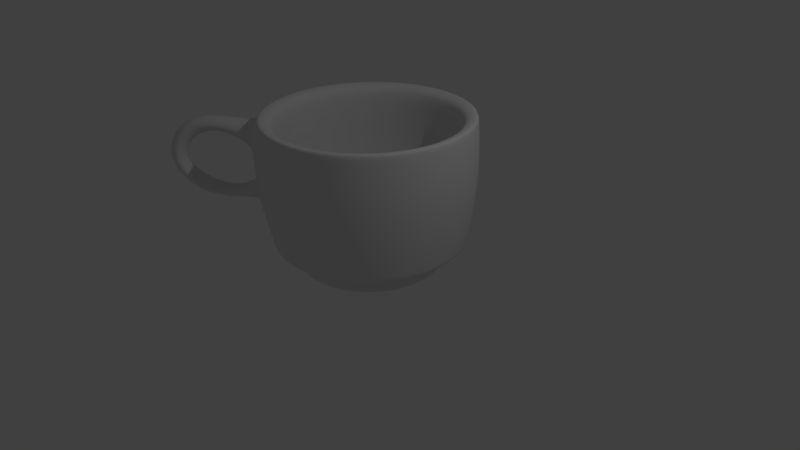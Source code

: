 # Source: coffee_cup_02.blend  (saved by Blender 2.76.0; exported with 4.5.12 LTS)
import bpy
from mathutils import Matrix  # noqa: F401  (used for matrix-valued properties, if any)

bpy.ops.wm.read_factory_settings(use_empty=True)
scene = bpy.context.scene
scene.name = 'Scene'

# ---- collections
col_collection_1 = bpy.data.collections.new('Collection 1'); scene.collection.children.link(col_collection_1)

# ---- world
world_world = bpy.data.worlds.new('World'); scene.world = world_world
world_world.color = (0.05088, 0.05088, 0.05088)
world_world.use_sun_shadow = False
world_world.sun_shadow_jitter_overblur = 0.0
world_world.cycles.sampling_method = 'MANUAL'
world_world.cycles.sample_map_resolution = 256

# ---- cameras
cam_camera = bpy.data.cameras.new('Camera')
cam_camera.clip_end = 100.0
cam_camera.lens = 35.0
cam_camera.sensor_width = 32.0
cam_camera.sensor_height = 18.0
cam_camera.ortho_scale = 7.314
cam_camera.dof.focus_distance = 0.0
cam_camera.dof.aperture_fstop = 128.0

# ---- lights
light_lamp = bpy.data.lights.new('Lamp', 'POINT')
light_lamp.transmission_factor = 0.0
light_lamp.cutoff_distance = 30.0
light_lamp.energy = 100.0
light_lamp.shadow_buffer_clip_start = 1.001
light_lamp.shadow_soft_size = 0.1
light_lamp.shadow_maximum_resolution = 0.006
light_lamp.use_absolute_resolution = True
light_lamp.cycles.use_multiple_importance_sampling = False

# ---- meshes
me_circle_003 = bpy.data.meshes.new('Circle.003')
me_circle_003.from_pydata([(0.0, 0.0, 0.215), (0.0, 0.8753, 0.04002), (-0.5145, 0.7081, 0.04002), (-0.8324, 0.2705, 0.04002), (-0.8324, -0.2705, 0.04002), (-0.5145, -0.7081, 0.04002), (8.742e-08, -0.8753, 0.04002), (0.5145, -0.7081, 0.04002), (0.8324, -0.2705, 0.04002), (0.8324, 0.2705, 0.04002), (0.5145, 0.7081, 0.04002), (1.183e-08, 1.274, 1.969), (-0.749, 1.031, 1.969), (-1.212, 0.3938, 1.969), (-1.212, -0.3938, 1.969), (-0.749, -1.031, 1.969), (1.438e-07, -1.274, 1.969), (0.749, -1.031, 1.969), (1.212, -0.3938, 1.969), (1.212, 0.3938, 1.969), (0.749, 1.031, 1.969), (0.7346, -1.011, 1.323), (0.6838, -0.9412, 0.7481), (1.304e-07, -1.163, 0.7481), (1.399e-07, -1.25, 1.323), (1.189, 0.3862, 1.323), (1.106, 0.3595, 0.7481), (1.106, -0.3595, 0.7481), (1.189, -0.3862, 1.323), (-1.189, -0.3862, 1.323), (-1.106, -0.3595, 0.7481), (-1.106, 0.3595, 0.7481), (-1.189, 0.3862, 1.323), (1.187e-08, 1.25, 1.323), (1.079e-08, 1.163, 0.7481), (0.6838, 0.9412, 0.7481), (0.7346, 1.011, 1.323), (-0.6838, -0.9412, 0.7481), (-0.7346, -1.011, 1.323), (-0.6838, 0.9412, 0.7481), (-0.7346, 1.011, 1.323), (-4.132e-09, -2.468e-09, 0.0), (-4.132e-09, 0.8475, 0.0), (-0.4981, 0.6856, 0.0), (-0.806, 0.2619, 0.0), (-0.806, -0.2619, 0.0), (-0.4981, -0.6856, 0.0), (6.996e-08, -0.8475, 0.0), (0.4981, -0.6856, 0.0), (0.806, -0.2619, 0.0), (0.806, 0.2619, 0.0), (0.4981, 0.6856, 0.0), (1.081e-08, 1.428, 2.001), (-0.8393, 1.155, 2.001), (-1.358, 0.4413, 2.001), (-1.358, -0.4413, 2.001), (-0.8393, -1.155, 2.001), (1.356e-07, -1.428, 2.001), (0.8393, -1.155, 2.001), (1.358, -0.4413, 2.001), (1.358, 0.4413, 2.001), (0.8393, 1.155, 2.001), (0.861, -1.185, 1.323), (0.8133, -1.119, 0.6821), (1.316e-07, -1.384, 0.6821), (1.399e-07, -1.465, 1.323), (1.393, 0.4526, 1.323), (1.316, 0.4276, 0.6821), (1.316, -0.4276, 0.6821), (1.393, -0.4526, 1.323), (-1.393, -0.4526, 1.323), (-1.316, -0.4276, 0.6821), (-1.316, 0.4276, 0.6821), (-1.393, 0.4526, 1.323), (1.187e-08, 1.465, 1.323), (1.064e-08, 1.384, 0.6821), (0.8133, 1.119, 0.6821), (0.861, 1.185, 1.323), (-0.8133, -1.119, 0.6821), (-0.861, -1.185, 1.323), (-0.8133, 1.119, 0.6821), (-0.861, 1.185, 1.323), (0.7673, -1.056, 0.3421), (1.242, 0.4034, 0.3421), (-1.242, -0.4034, 0.3421), (7.527e-09, 1.305, 0.3421), (1.216e-07, -1.305, 0.3421), (1.242, -0.4034, 0.3421), (-1.242, 0.4034, 0.3421), (0.7673, 1.056, 0.3421), (-0.7673, -1.056, 0.3421), (-0.7673, 1.056, 0.3421), (0.604, -0.8313, 0.2321), (0.9773, 0.3175, 0.2321), (-0.9773, -0.3175, 0.2321), (3.19e-09, 1.028, 0.2321), (9.302e-08, -1.028, 0.2321), (0.9773, -0.3175, 0.2321), (-0.9773, 0.3175, 0.2321), (0.604, 0.8313, 0.2321), (-0.604, -0.8313, 0.2321), (-0.604, 0.8313, 0.2321), (1.227e-07, -1.313, 0.3842), (1.249, -0.4058, 0.3842), (-1.249, 0.4058, 0.3842), (0.7719, 1.062, 0.3842), (-0.7719, -1.062, 0.3842), (-0.7719, 1.062, 0.3842), (0.7719, -1.062, 0.3842), (1.249, 0.4058, 0.3842), (-1.249, -0.4058, 0.3842), (7.931e-09, 1.313, 0.3842), (0.6021, -0.8287, 0.2024), (0.9742, 0.3165, 0.2024), (-0.9742, -0.3165, 0.2024), (2.819e-09, 1.024, 0.2024), (9.237e-08, -1.024, 0.2024), (0.9742, -0.3165, 0.2024), (-0.9742, 0.3165, 0.2024), (0.6021, 0.8287, 0.2024), (-0.6021, -0.8287, 0.2024), (-0.6021, 0.8287, 0.2024), (0.5899, -0.8119, 0.03351), (0.9545, 0.3101, 0.03351), (-0.9545, -0.3101, 0.03351), (4.177e-10, 1.004, 0.03351), (8.816e-08, -1.004, 0.03351), (0.9545, -0.3101, 0.03351), (-0.9545, 0.3101, 0.03351), (0.5899, 0.8119, 0.03351), (-0.5899, -0.8119, 0.03351), (-0.5899, 0.8119, 0.03351), (1.36e-07, -1.431, 1.942), (1.361, -0.4423, 1.942), (-1.361, 0.4423, 1.942), (0.8412, 1.158, 1.942), (-0.8412, -1.158, 1.942), (-0.8412, 1.158, 1.942), (0.8412, -1.158, 1.942), (1.361, 0.4423, 1.942), (-1.361, -0.4423, 1.942), (1.09e-08, 1.431, 1.942), (1.358e-07, -1.21, 1.87), (1.151, -0.3739, 1.87), (-1.151, 0.3739, 1.87), (0.7112, 0.9789, 1.87), (-0.7112, -0.9789, 1.87), (-0.7112, 0.9789, 1.87), (0.7112, -0.9789, 1.87), (1.151, 0.3739, 1.87), (-1.151, -0.3739, 1.87), (1.071e-08, 1.21, 1.87), (-1.227, -0.6706, 1.802), (-1.24, -0.6747, 1.505), (-1.025, -0.9704, 1.508), (-1.017, -0.9594, 1.791), (-1.217, -0.6563, 1.016), (-1.185, -0.6461, 0.7548), (-0.9808, -0.9277, 0.8721), (-1.0, -0.9544, 1.133), (-1.881, -1.18, 1.895), (-1.658, -1.184, 1.734), (-1.57, -1.479, 1.933), (-1.795, -1.468, 2.075), (-1.624, -1.011, 0.8533), (-1.849, -1.001, 0.7168), (-1.764, -1.283, 0.6479), (-1.535, -1.31, 0.7735), (-1.767, -1.797, 1.36), (-2.002, -1.825, 1.364), (-2.238, -1.54, 1.312), (-2.007, -1.5, 1.304), (0.5324, -0.7328, 0.2359), (0.8615, 0.2799, 0.2359), (-0.8615, -0.2799, 0.2359), (1.144e-09, 0.9058, 0.2359), (9.198e-08, -0.9058, 0.2359), (0.8615, -0.2799, 0.2359), (-0.8615, 0.2799, 0.2359), (0.5324, 0.7328, 0.2359), (-0.5324, -0.7328, 0.2359), (-0.5324, 0.7328, 0.2359)], [], [(0, 1, 2), (0, 2, 3), (0, 3, 4), (0, 4, 5), (0, 5, 6), (0, 6, 7), (0, 7, 8), (0, 8, 9), (0, 9, 10), (0, 10, 1), (148, 142, 16, 17), (149, 143, 18, 19), (150, 144, 13, 14), (151, 145, 20, 11), (142, 146, 15, 16), (143, 148, 17, 18), (144, 147, 12, 13), (147, 151, 11, 12), (145, 149, 19, 20), (146, 150, 14, 15), (180, 174, 30, 37), (37, 30, 29, 38), (179, 173, 26, 35), (35, 26, 25, 36), (181, 175, 34, 39), (39, 34, 33, 40), (178, 181, 39, 31), (31, 39, 40, 32), (177, 172, 22, 27), (27, 22, 21, 28), (176, 180, 37, 23), (23, 37, 38, 24), (175, 179, 35, 34), (34, 35, 36, 33), (174, 178, 31, 30), (30, 31, 32, 29), (173, 177, 27, 26), (26, 27, 28, 25), (172, 176, 23, 22), (22, 23, 24, 21), (43, 42, 41), (44, 43, 41), (45, 44, 41), (46, 45, 41), (47, 46, 41), (48, 47, 41), (49, 48, 41), (50, 49, 41), (51, 50, 41), (42, 51, 41), (138, 132, 65, 62), (139, 133, 69, 66), (140, 134, 73, 70), (141, 135, 77, 74), (132, 136, 79, 65), (133, 138, 62, 69), (134, 137, 81, 73), (137, 141, 74, 81), (135, 139, 66, 77), (70, 79, 154, 153), (130, 124, 45, 46), (79, 70, 156, 159), (129, 123, 50, 51), (77, 66, 67, 76), (131, 125, 42, 43), (81, 74, 75, 80), (128, 131, 43, 44), (73, 81, 80, 72), (127, 122, 48, 49), (69, 62, 63, 68), (126, 130, 46, 47), (65, 79, 78, 64), (125, 129, 51, 42), (74, 77, 76, 75), (124, 128, 44, 45), (70, 73, 72, 71), (123, 127, 49, 50), (66, 69, 68, 67), (122, 126, 47, 48), (62, 65, 64, 63), (12, 11, 52, 53), (13, 12, 53, 54), (14, 13, 54, 55), (15, 14, 55, 56), (16, 15, 56, 57), (17, 16, 57, 58), (18, 17, 58, 59), (19, 18, 59, 60), (20, 19, 60, 61), (11, 20, 61, 52), (108, 102, 86, 82), (109, 103, 87, 83), (110, 104, 88, 84), (111, 105, 89, 85), (102, 106, 90, 86), (103, 108, 82, 87), (104, 107, 91, 88), (107, 111, 85, 91), (105, 109, 83, 89), (106, 110, 84, 90), (82, 86, 96, 92), (83, 87, 97, 93), (84, 88, 98, 94), (85, 89, 99, 95), (86, 90, 100, 96), (87, 82, 92, 97), (88, 91, 101, 98), (91, 85, 95, 101), (89, 83, 93, 99), (90, 84, 94, 100), (78, 71, 110, 106), (76, 67, 109, 105), (80, 75, 111, 107), (72, 80, 107, 104), (68, 63, 108, 103), (64, 78, 106, 102), (75, 76, 105, 111), (71, 72, 104, 110), (67, 68, 103, 109), (63, 64, 102, 108), (92, 96, 116, 112), (93, 97, 117, 113), (94, 98, 118, 114), (95, 99, 119, 115), (96, 100, 120, 116), (97, 92, 112, 117), (98, 101, 121, 118), (101, 95, 115, 121), (99, 93, 113, 119), (100, 94, 114, 120), (112, 116, 126, 122), (113, 117, 127, 123), (114, 118, 128, 124), (115, 119, 129, 125), (116, 120, 130, 126), (117, 112, 122, 127), (118, 121, 131, 128), (121, 115, 125, 131), (119, 113, 123, 129), (120, 114, 124, 130), (56, 55, 140, 136), (61, 60, 139, 135), (53, 52, 141, 137), (54, 53, 137, 134), (59, 58, 138, 133), (57, 56, 136, 132), (52, 61, 135, 141), (55, 54, 134, 140), (60, 59, 133, 139), (58, 57, 132, 138), (38, 29, 150, 146), (36, 25, 149, 145), (40, 33, 151, 147), (32, 40, 147, 144), (28, 21, 148, 143), (24, 38, 146, 142), (33, 36, 145, 151), (29, 32, 144, 150), (25, 28, 143, 149), (21, 24, 142, 148), (159, 156, 164, 167), (140, 70, 153, 152), (136, 140, 152, 155), (79, 136, 155, 154), (154, 155, 163, 162), (78, 79, 159, 158), (70, 71, 157, 156), (71, 78, 158, 157), (152, 153, 161, 160), (158, 159, 167, 166), (155, 152, 160, 163), (153, 154, 162, 161), (157, 158, 166, 165), (156, 157, 165, 164), (168, 169, 166, 167), (169, 170, 165, 166), (170, 171, 164, 165), (171, 168, 167, 164), (161, 162, 168, 171), (160, 161, 171, 170), (163, 160, 170, 169), (162, 163, 169, 168), (7, 6, 176, 172), (9, 8, 177, 173), (4, 3, 178, 174), (1, 10, 179, 175), (6, 5, 180, 176), (8, 7, 172, 177), (3, 2, 181, 178), (2, 1, 175, 181), (10, 9, 173, 179), (5, 4, 174, 180)])
me_circle_003.polygons.foreach_set('use_smooth', [True] * 192)
me_circle_003.use_remesh_preserve_volume = False
me_circle_003.use_remesh_preserve_attributes = False
me_circle_003.use_mirror_vertex_groups = False
me_circle_003.update()

# ---- objects
ob_circle = bpy.data.objects.new('Circle', me_circle_003)
ob_lamp = bpy.data.objects.new('Lamp', light_lamp)
ob_camera = bpy.data.objects.new('Camera', cam_camera)

# ---- transforms, parenting, visibility, modifiers, constraints
ob_circle.location = (-0.09996, 0.05095, -0.1352)
ob_circle.lineart.crease_threshold = 0.0
_m = ob_circle.modifiers.new('Subsurf', 'SUBSURF')
_m.uv_smooth = 'PRESERVE_CORNERS'
_m.quality = 2
_m.levels = 3
_m.show_only_control_edges = False
ob_lamp.location = (4.076, 1.005, 5.904)
ob_lamp.rotation_euler = (0.6503, 0.05522, 1.866)
ob_lamp.lock_rotations_4d = False
ob_lamp.empty_display_type = 'ARROWS'
ob_lamp.color = (0.0, 0.0, 0.0, 0.0)
ob_lamp.lineart.crease_threshold = 0.0
ob_camera.location = (7.481, -6.508, 5.344)
ob_camera.rotation_euler = (1.109, 0.01082, 0.8149)
ob_camera.lock_rotations_4d = False
ob_camera.empty_display_type = 'ARROWS'
ob_camera.color = (0.0, 0.0, 0.0, 0.0)
ob_camera.display_type = 'WIRE'
ob_camera.lineart.crease_threshold = 0.0

# ---- collection membership
col_collection_1.objects.link(ob_circle)
col_collection_1.objects.link(ob_lamp)
col_collection_1.objects.link(ob_camera)

# ---- scene / render settings (as saved in the file)
scene.camera = ob_camera
scene.frame_start = 1; scene.frame_end = 250; scene.frame_set(2)
scene.render.engine = 'BLENDER_EEVEE_NEXT'
scene.render.resolution_percentage = 50
scene.render.dither_intensity = 0.0
scene.cycles.use_denoising = False
scene.cycles.samples = 10
scene.cycles.sampling_pattern = 'TABULATED_SOBOL'
scene.cycles.light_sampling_threshold = 0.0
scene.cycles.use_adaptive_sampling = False
scene.cycles.use_light_tree = False
scene.cycles.blur_glossy = 0.0
scene.cycles.pixel_filter_type = 'GAUSSIAN'
scene.cycles.sample_clamp_indirect = 0.0
scene.view_settings.view_transform = 'Standard'
bpy.context.view_layer.update()
